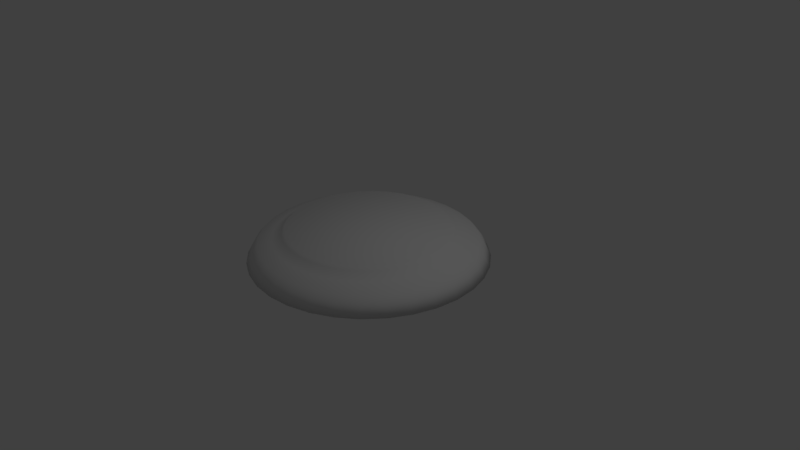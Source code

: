 # Source: Standing_Platform.blend  (saved by Blender 2.79.0; exported with 4.5.12 LTS)
import bpy
from mathutils import Matrix  # noqa: F401  (used for matrix-valued properties, if any)

bpy.ops.wm.read_factory_settings(use_empty=True)
scene = bpy.context.scene
scene.name = 'Scene'

# ---- collections
col_collection_1 = bpy.data.collections.new('Collection 1'); scene.collection.children.link(col_collection_1)

# ---- world
world_world = bpy.data.worlds.new('World'); scene.world = world_world
world_world.color = (0.05088, 0.05088, 0.05088)
world_world.use_sun_shadow = False
world_world.sun_shadow_jitter_overblur = 0.0
world_world.cycles.sampling_method = 'MANUAL'

# ---- cameras
cam_camera = bpy.data.cameras.new('Camera')
cam_camera.clip_end = 100.0
cam_camera.lens = 35.0
cam_camera.sensor_width = 32.0
cam_camera.sensor_height = 18.0
cam_camera.ortho_scale = 7.314
cam_camera.dof.focus_distance = 0.0
cam_camera.dof.aperture_fstop = 128.0

# ---- lights
light_lamp = bpy.data.lights.new('Lamp', 'POINT')
light_lamp.transmission_factor = 0.0
light_lamp.cutoff_distance = 30.0
light_lamp.energy = 100.0
light_lamp.shadow_buffer_clip_start = 1.001
light_lamp.shadow_soft_size = 0.1
light_lamp.shadow_maximum_resolution = 0.006
light_lamp.use_absolute_resolution = True

# ---- meshes
me_cylinder = bpy.data.meshes.new('Cylinder')
me_cylinder.from_pydata([(-6.661e-08, 1.561, -1.021), (-1.902e-08, 1.066, -0.6176), (0.3045, 1.531, -1.021), (0.208, 1.046, -0.6176), (0.5974, 1.442, -1.021), (0.4081, 0.9852, -0.6176), (0.8672, 1.298, -1.021), (0.5924, 0.8866, -0.6176), (1.104, 1.104, -1.021), (0.754, 0.754, -0.6176), (1.298, 0.8672, -1.021), (0.8866, 0.5924, -0.6176), (1.442, 0.5974, -1.021), (0.9852, 0.4081, -0.6176), (1.531, 0.3045, -1.021), (1.046, 0.208, -0.6176), (1.561, -4.202e-08, -1.021), (1.066, 4.507e-08, -0.6176), (1.531, -0.3045, -1.021), (1.046, -0.208, -0.6176), (1.442, -0.5974, -1.021), (0.9852, -0.4081, -0.6176), (1.298, -0.8672, -1.021), (0.8866, -0.5924, -0.6176), (1.104, -1.104, -1.021), (0.754, -0.754, -0.6176), (0.8672, -1.298, -1.021), (0.5924, -0.8866, -0.6176), (0.5974, -1.442, -1.021), (0.4081, -0.9852, -0.6176), (0.3045, -1.531, -1.021), (0.208, -1.046, -0.6176), (-5.753e-07, -1.561, -1.021), (-3.665e-07, -1.066, -0.6176), (-0.3045, -1.531, -1.021), (-0.208, -1.046, -0.6176), (-0.5974, -1.442, -1.021), (-0.4081, -0.9852, -0.6176), (-0.8672, -1.298, -1.021), (-0.5924, -0.8866, -0.6176), (-1.104, -1.104, -1.021), (-0.754, -0.754, -0.6176), (-1.298, -0.8672, -1.021), (-0.8866, -0.5924, -0.6176), (-1.442, -0.5974, -1.021), (-0.9852, -0.4081, -0.6176), (-1.531, -0.3045, -1.021), (-1.046, -0.208, -0.6176), (-1.561, 1.347e-06, -1.021), (-1.066, 9.942e-07, -0.6176), (-1.531, 0.3045, -1.021), (-1.046, 0.208, -0.6176), (-1.442, 0.5974, -1.021), (-0.9852, 0.4081, -0.6176), (-1.298, 0.8672, -1.021), (-0.8866, 0.5924, -0.6176), (-1.104, 1.104, -1.021), (-0.754, 0.754, -0.6176), (-0.8672, 1.298, -1.021), (-0.5924, 0.8866, -0.6176), (-0.5974, 1.442, -1.021), (-0.4081, 0.9852, -0.6176), (-0.3045, 1.531, -1.021), (-0.208, 1.046, -0.6176), (0.2886, 1.451, -0.8667), (0.5662, 1.367, -0.8667), (0.8219, 1.23, -0.8667), (1.046, 1.046, -0.8667), (1.23, 0.8219, -0.8667), (1.367, 0.5662, -0.8667), (1.451, 0.2886, -0.8667), (1.479, -2.175e-08, -0.8667), (1.451, -0.2886, -0.8667), (1.367, -0.5662, -0.8667), (1.23, -0.8219, -0.8667), (1.046, -1.046, -0.8667), (0.8219, -1.23, -0.8667), (0.5662, -1.367, -0.8667), (0.2886, -1.451, -0.8667), (-5.418e-07, -1.479, -0.8667), (-0.2886, -1.451, -0.8667), (-0.5662, -1.367, -0.8667), (-0.8219, -1.23, -0.8667), (-1.046, -1.046, -0.8667), (-1.23, -0.8219, -0.8667), (-1.367, -0.5662, -0.8667), (-1.451, -0.2886, -0.8667), (-1.479, 1.295e-06, -0.8667), (-1.451, 0.2886, -0.8667), (-1.367, 0.5662, -0.8667), (-1.23, 0.8219, -0.8667), (-1.046, 1.046, -0.8667), (-0.8219, 1.23, -0.8667), (-0.5662, 1.367, -0.8667), (-0.2886, 1.451, -0.8667), (-5.973e-08, 1.479, -0.8667), (-4.597e-08, 1.413, -0.7894), (0.2757, 1.386, -0.7894), (0.5409, 1.306, -0.7894), (0.7852, 1.175, -0.7894), (0.9994, 0.9994, -0.7894), (1.175, 0.7852, -0.7894), (1.306, 0.5409, -0.7894), (1.386, 0.2757, -0.7894), (1.413, -1.738e-08, -0.7894), (1.386, -0.2757, -0.7894), (1.306, -0.5409, -0.7894), (1.175, -0.7852, -0.7894), (0.9994, -0.9994, -0.7894), (0.7852, -1.175, -0.7894), (0.5409, -1.306, -0.7894), (0.2757, -1.386, -0.7894), (-5.065e-07, -1.413, -0.7894), (-0.2757, -1.386, -0.7894), (-0.5409, -1.306, -0.7894), (-0.7852, -1.175, -0.7894), (-0.9994, -0.9994, -0.7894), (-1.175, -0.7852, -0.7894), (-1.306, -0.5409, -0.7894), (-1.386, -0.2757, -0.7894), (-1.413, 1.241e-06, -0.7894), (-1.386, 0.2757, -0.7894), (-1.306, 0.5409, -0.7894), (-1.175, 0.7852, -0.7894), (-0.9994, 0.9994, -0.7894), (-0.7852, 1.175, -0.7894), (-0.5408, 1.306, -0.7894), (-0.2757, 1.386, -0.7894), (-1.816e-08, 1.105, -0.6582), (-2.513e-08, 1.229, -0.7339), (-1.975e-08, 1.163, -0.7027), (0.2398, 1.205, -0.7339), (0.2157, 1.084, -0.6582), (0.2269, 1.141, -0.7027), (0.4703, 1.135, -0.7339), (0.423, 1.021, -0.6582), (0.4451, 1.075, -0.7027), (0.6828, 1.022, -0.7339), (0.6141, 0.9191, -0.6582), (0.6462, 0.9671, -0.7027), (0.8691, 0.8691, -0.7339), (0.7816, 0.7816, -0.6582), (0.8224, 0.8224, -0.7027), (1.022, 0.6828, -0.7339), (0.9191, 0.6141, -0.6582), (0.9671, 0.6462, -0.7027), (1.135, 0.4703, -0.7339), (1.021, 0.423, -0.6582), (1.075, 0.4451, -0.7027), (1.205, 0.2398, -0.7339), (1.084, 0.2157, -0.6582), (1.141, 0.2269, -0.7027), (1.229, 1.655e-08, -0.7339), (1.105, 3.85e-08, -0.6582), (1.163, 2.846e-08, -0.7027), (1.205, -0.2398, -0.7339), (1.084, -0.2157, -0.6582), (1.141, -0.2269, -0.7027), (1.135, -0.4703, -0.7339), (1.021, -0.423, -0.6582), (1.075, -0.4451, -0.7027), (1.022, -0.6828, -0.7339), (0.9191, -0.6141, -0.6582), (0.9671, -0.6462, -0.7027), (0.8691, -0.8691, -0.7339), (0.7816, -0.7816, -0.6582), (0.8224, -0.8224, -0.7027), (0.6828, -1.022, -0.7339), (0.6141, -0.9191, -0.6582), (0.6462, -0.9671, -0.7027), (0.4703, -1.135, -0.7339), (0.423, -1.021, -0.6582), (0.4451, -1.075, -0.7027), (0.2398, -1.205, -0.7339), (0.2157, -1.084, -0.6582), (0.2269, -1.141, -0.7027), (-4.256e-07, -1.229, -0.7339), (-3.783e-07, -1.105, -0.6582), (-3.987e-07, -1.163, -0.7027), (-0.2398, -1.205, -0.7339), (-0.2157, -1.084, -0.6582), (-0.2269, -1.141, -0.7027), (-0.4703, -1.135, -0.7339), (-0.423, -1.021, -0.6582), (-0.4451, -1.075, -0.7027), (-0.6828, -1.022, -0.7339), (-0.6141, -0.9191, -0.6582), (-0.6462, -0.9671, -0.7027), (-0.8691, -0.8691, -0.7339), (-0.7816, -0.7816, -0.6582), (-0.8224, -0.8224, -0.7027), (-1.022, -0.6828, -0.7339), (-0.9191, -0.6141, -0.6582), (-0.9671, -0.6462, -0.7027), (-1.135, -0.4703, -0.7339), (-1.021, -0.423, -0.6582), (-1.075, -0.4451, -0.7027), (-1.205, -0.2398, -0.7339), (-1.084, -0.2157, -0.6582), (-1.141, -0.2269, -0.7027), (-1.229, 1.111e-06, -0.7339), (-1.105, 1.022e-06, -0.6582), (-1.163, 1.064e-06, -0.7027), (-1.205, 0.2398, -0.7339), (-1.084, 0.2157, -0.6582), (-1.141, 0.2269, -0.7027), (-1.135, 0.4703, -0.7339), (-1.021, 0.423, -0.6582), (-1.075, 0.4451, -0.7027), (-1.022, 0.6828, -0.7339), (-0.9191, 0.6141, -0.6582), (-0.9671, 0.6462, -0.7027), (-0.8691, 0.8691, -0.7339), (-0.7816, 0.7816, -0.6582), (-0.8224, 0.8224, -0.7027), (-0.6828, 1.022, -0.7339), (-0.6141, 0.9191, -0.6582), (-0.6462, 0.9671, -0.7027), (-0.4703, 1.135, -0.7339), (-0.423, 1.021, -0.6582), (-0.4451, 1.075, -0.7027), (-0.2398, 1.205, -0.7339), (-0.2157, 1.084, -0.6582), (-0.2269, 1.141, -0.7027)], [], [(127, 221, 129, 96), (97, 131, 134, 98), (98, 134, 137, 99), (99, 137, 140, 100), (100, 140, 143, 101), (101, 143, 146, 102), (102, 146, 149, 103), (103, 149, 152, 104), (104, 152, 155, 105), (105, 155, 158, 106), (106, 158, 161, 107), (107, 161, 164, 108), (108, 164, 167, 109), (109, 167, 170, 110), (110, 170, 173, 111), (111, 173, 176, 112), (112, 176, 179, 113), (113, 179, 182, 114), (114, 182, 185, 115), (115, 185, 188, 116), (116, 188, 191, 117), (117, 191, 194, 118), (118, 194, 197, 119), (119, 197, 200, 120), (120, 200, 203, 121), (121, 203, 206, 122), (122, 206, 209, 123), (123, 209, 212, 124), (124, 212, 215, 125), (125, 215, 218, 126), (3, 1, 63, 61, 59, 57, 55, 53, 51, 49, 47, 45, 43, 41, 39, 37, 35, 33, 31, 29, 27, 25, 23, 21, 19, 17, 15, 13, 11, 9, 7, 5), (126, 218, 221, 127), (96, 129, 131, 97), (0, 2, 4, 6, 8, 10, 12, 14, 16, 18, 20, 22, 24, 26, 28, 30, 32, 34, 36, 38, 40, 42, 44, 46, 48, 50, 52, 54, 56, 58, 60, 62), (132, 3, 5, 135), (219, 61, 63, 222), (216, 59, 61, 219), (213, 57, 59, 216), (210, 55, 57, 213), (207, 53, 55, 210), (204, 51, 53, 207), (201, 49, 51, 204), (198, 47, 49, 201), (195, 45, 47, 198), (192, 43, 45, 195), (189, 41, 43, 192), (186, 39, 41, 189), (183, 37, 39, 186), (180, 35, 37, 183), (177, 33, 35, 180), (174, 31, 33, 177), (171, 29, 31, 174), (168, 27, 29, 171), (165, 25, 27, 168), (162, 23, 25, 165), (159, 21, 23, 162), (156, 19, 21, 159), (153, 17, 19, 156), (150, 15, 17, 153), (147, 13, 15, 150), (144, 11, 13, 147), (141, 9, 11, 144), (138, 7, 9, 141), (135, 5, 7, 138), (128, 1, 3, 132), (0, 95, 64, 2), (2, 64, 65, 4), (4, 65, 66, 6), (6, 66, 67, 8), (8, 67, 68, 10), (10, 68, 69, 12), (12, 69, 70, 14), (14, 70, 71, 16), (16, 71, 72, 18), (18, 72, 73, 20), (20, 73, 74, 22), (22, 74, 75, 24), (24, 75, 76, 26), (26, 76, 77, 28), (28, 77, 78, 30), (30, 78, 79, 32), (32, 79, 80, 34), (34, 80, 81, 36), (36, 81, 82, 38), (38, 82, 83, 40), (40, 83, 84, 42), (42, 84, 85, 44), (44, 85, 86, 46), (46, 86, 87, 48), (48, 87, 88, 50), (50, 88, 89, 52), (52, 89, 90, 54), (54, 90, 91, 56), (56, 91, 92, 58), (58, 92, 93, 60), (60, 93, 94, 62), (62, 94, 95, 0), (95, 96, 97, 64), (64, 97, 98, 65), (65, 98, 99, 66), (66, 99, 100, 67), (67, 100, 101, 68), (68, 101, 102, 69), (69, 102, 103, 70), (70, 103, 104, 71), (71, 104, 105, 72), (72, 105, 106, 73), (73, 106, 107, 74), (74, 107, 108, 75), (75, 108, 109, 76), (76, 109, 110, 77), (77, 110, 111, 78), (78, 111, 112, 79), (79, 112, 113, 80), (80, 113, 114, 81), (81, 114, 115, 82), (82, 115, 116, 83), (83, 116, 117, 84), (84, 117, 118, 85), (85, 118, 119, 86), (86, 119, 120, 87), (87, 120, 121, 88), (88, 121, 122, 89), (89, 122, 123, 90), (90, 123, 124, 91), (91, 124, 125, 92), (92, 125, 126, 93), (93, 126, 127, 94), (94, 127, 96, 95), (222, 128, 130, 223), (223, 130, 129, 221), (219, 222, 223, 220), (220, 223, 221, 218), (216, 219, 220, 217), (217, 220, 218, 215), (213, 216, 217, 214), (214, 217, 215, 212), (210, 213, 214, 211), (211, 214, 212, 209), (207, 210, 211, 208), (208, 211, 209, 206), (204, 207, 208, 205), (205, 208, 206, 203), (201, 204, 205, 202), (202, 205, 203, 200), (198, 201, 202, 199), (199, 202, 200, 197), (195, 198, 199, 196), (196, 199, 197, 194), (192, 195, 196, 193), (193, 196, 194, 191), (189, 192, 193, 190), (190, 193, 191, 188), (186, 189, 190, 187), (187, 190, 188, 185), (183, 186, 187, 184), (184, 187, 185, 182), (180, 183, 184, 181), (181, 184, 182, 179), (177, 180, 181, 178), (178, 181, 179, 176), (174, 177, 178, 175), (175, 178, 176, 173), (171, 174, 175, 172), (172, 175, 173, 170), (168, 171, 172, 169), (169, 172, 170, 167), (165, 168, 169, 166), (166, 169, 167, 164), (162, 165, 166, 163), (163, 166, 164, 161), (159, 162, 163, 160), (160, 163, 161, 158), (156, 159, 160, 157), (157, 160, 158, 155), (153, 156, 157, 154), (154, 157, 155, 152), (150, 153, 154, 151), (151, 154, 152, 149), (147, 150, 151, 148), (148, 151, 149, 146), (144, 147, 148, 145), (145, 148, 146, 143), (141, 144, 145, 142), (142, 145, 143, 140), (138, 141, 142, 139), (139, 142, 140, 137), (135, 138, 139, 136), (136, 139, 137, 134), (132, 135, 136, 133), (133, 136, 134, 131), (128, 132, 133, 130), (130, 133, 131, 129), (222, 63, 1, 128)])
me_cylinder.polygons.foreach_set('use_smooth', [True] * 194)
me_cylinder.use_remesh_preserve_volume = False
me_cylinder.use_remesh_preserve_attributes = False
me_cylinder.use_mirror_vertex_groups = False
me_cylinder.update()

# ---- objects
ob_cylinder = bpy.data.objects.new('Cylinder', me_cylinder)
ob_lamp = bpy.data.objects.new('Lamp', light_lamp)
ob_camera = bpy.data.objects.new('Camera', cam_camera)

# ---- transforms, parenting, visibility, modifiers, constraints
ob_cylinder.location = (0.0, 0.0, 1.024)
ob_cylinder.lineart.crease_threshold = 0.0
ob_lamp.location = (4.076, 1.005, 5.904)
ob_lamp.rotation_euler = (0.6503, 0.05522, 1.866)
ob_lamp.lock_rotations_4d = False
ob_lamp.empty_display_type = 'ARROWS'
ob_lamp.color = (0.0, 0.0, 0.0, 0.0)
ob_lamp.lineart.crease_threshold = 0.0
ob_camera.location = (7.481, -6.508, 5.344)
ob_camera.rotation_euler = (1.109, 0.0, 0.8149)
ob_camera.lock_rotations_4d = False
ob_camera.empty_display_type = 'ARROWS'
ob_camera.color = (0.0, 0.0, 0.0, 0.0)
ob_camera.display_type = 'WIRE'
ob_camera.lineart.crease_threshold = 0.0

# ---- collection membership
col_collection_1.objects.link(ob_cylinder)
col_collection_1.objects.link(ob_lamp)
col_collection_1.objects.link(ob_camera)

# ---- scene / render settings (as saved in the file)
scene.camera = ob_camera
scene.frame_start = 1; scene.frame_end = 250; scene.frame_set(1)
scene.render.engine = 'BLENDER_EEVEE_NEXT'
scene.render.resolution_percentage = 50
scene.render.dither_intensity = 0.0
scene.cycles.use_denoising = False
scene.cycles.samples = 128
scene.cycles.sampling_pattern = 'TABULATED_SOBOL'
scene.cycles.use_adaptive_sampling = False
scene.cycles.use_light_tree = False
scene.cycles.blur_glossy = 0.0
scene.cycles.sample_clamp_indirect = 0.0
scene.view_settings.view_transform = 'Standard'
bpy.context.view_layer.update()
